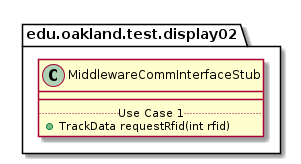

The diagram above was rendered by PlantUML. Its source (embedded in the PNG):
@startuml MiddlewareCommInterfaceStub

package edu.oakland.test.display02 {
    class MiddlewareCommInterfaceStub {
        __
        .. Use Case 1 ..
        + TrackData requestRfid(int rfid)
    }
}

@enduml